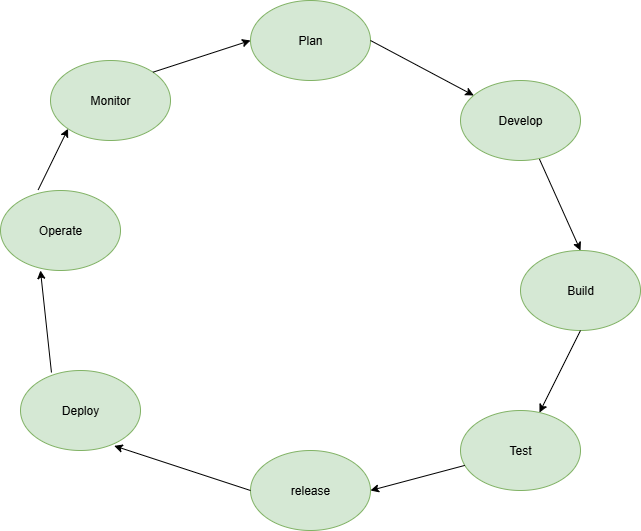

The diagram above was exported from draw.io. Its source (the exported page's mxGraphModel, read from the mxfile embedded in the PNG):
<mxGraphModel dx="1163" dy="620" grid="1" gridSize="10" guides="1" tooltips="1" connect="1" arrows="1" fold="1" page="1" pageScale="1" pageWidth="827" pageHeight="1169" math="0" shadow="0">
  <root>
    <mxCell id="0" />
    <mxCell id="1" parent="0" />
    <mxCell id="i2xvrtmVCu2fMgbxQ4Qw-21" value="Plan" style="ellipse;whiteSpace=wrap;html=1;fillColor=#d5e8d4;strokeColor=#82b366;" vertex="1" parent="1">
      <mxGeometry x="400" y="20" width="120" height="80" as="geometry" />
    </mxCell>
    <mxCell id="i2xvrtmVCu2fMgbxQ4Qw-22" value="Develop" style="ellipse;whiteSpace=wrap;html=1;fillColor=#d5e8d4;strokeColor=#82b366;" vertex="1" parent="1">
      <mxGeometry x="610" y="100" width="120" height="80" as="geometry" />
    </mxCell>
    <mxCell id="i2xvrtmVCu2fMgbxQ4Qw-23" value="Test" style="ellipse;whiteSpace=wrap;html=1;fillColor=#d5e8d4;strokeColor=#82b366;" vertex="1" parent="1">
      <mxGeometry x="610" y="430" width="120" height="80" as="geometry" />
    </mxCell>
    <mxCell id="i2xvrtmVCu2fMgbxQ4Qw-24" value="Build" style="ellipse;whiteSpace=wrap;html=1;fillColor=#d5e8d4;strokeColor=#82b366;" vertex="1" parent="1">
      <mxGeometry x="670" y="270" width="120" height="80" as="geometry" />
    </mxCell>
    <mxCell id="i2xvrtmVCu2fMgbxQ4Qw-25" value="release" style="ellipse;whiteSpace=wrap;html=1;fillColor=#d5e8d4;strokeColor=#82b366;" vertex="1" parent="1">
      <mxGeometry x="400" y="470" width="120" height="80" as="geometry" />
    </mxCell>
    <mxCell id="i2xvrtmVCu2fMgbxQ4Qw-26" value="Deploy" style="ellipse;whiteSpace=wrap;html=1;fillColor=#d5e8d4;strokeColor=#82b366;" vertex="1" parent="1">
      <mxGeometry x="170" y="390" width="120" height="80" as="geometry" />
    </mxCell>
    <mxCell id="i2xvrtmVCu2fMgbxQ4Qw-27" value="Operate" style="ellipse;whiteSpace=wrap;html=1;fillColor=#d5e8d4;strokeColor=#82b366;" vertex="1" parent="1">
      <mxGeometry x="150" y="210" width="120" height="80" as="geometry" />
    </mxCell>
    <mxCell id="i2xvrtmVCu2fMgbxQ4Qw-28" value="Monitor" style="ellipse;whiteSpace=wrap;html=1;fillColor=#d5e8d4;strokeColor=#82b366;" vertex="1" parent="1">
      <mxGeometry x="200" y="80" width="120" height="80" as="geometry" />
    </mxCell>
    <mxCell id="i2xvrtmVCu2fMgbxQ4Qw-29" value="" style="endArrow=classic;html=1;rounded=0;exitX=1;exitY=0.5;exitDx=0;exitDy=0;" edge="1" parent="1" source="i2xvrtmVCu2fMgbxQ4Qw-21" target="i2xvrtmVCu2fMgbxQ4Qw-22">
      <mxGeometry width="50" height="50" relative="1" as="geometry">
        <mxPoint x="560" y="120" as="sourcePoint" />
        <mxPoint x="610" y="70" as="targetPoint" />
      </mxGeometry>
    </mxCell>
    <mxCell id="i2xvrtmVCu2fMgbxQ4Qw-30" value="" style="endArrow=classic;html=1;rounded=0;exitX=0.658;exitY=0.983;exitDx=0;exitDy=0;exitPerimeter=0;entryX=0.5;entryY=0;entryDx=0;entryDy=0;" edge="1" parent="1" source="i2xvrtmVCu2fMgbxQ4Qw-22" target="i2xvrtmVCu2fMgbxQ4Qw-24">
      <mxGeometry width="50" height="50" relative="1" as="geometry">
        <mxPoint x="680" y="250" as="sourcePoint" />
        <mxPoint x="730" y="200" as="targetPoint" />
      </mxGeometry>
    </mxCell>
    <mxCell id="i2xvrtmVCu2fMgbxQ4Qw-31" value="" style="endArrow=classic;html=1;rounded=0;exitX=0.5;exitY=1;exitDx=0;exitDy=0;" edge="1" parent="1" source="i2xvrtmVCu2fMgbxQ4Qw-24" target="i2xvrtmVCu2fMgbxQ4Qw-23">
      <mxGeometry width="50" height="50" relative="1" as="geometry">
        <mxPoint x="690" y="430" as="sourcePoint" />
        <mxPoint x="750" y="430" as="targetPoint" />
      </mxGeometry>
    </mxCell>
    <mxCell id="i2xvrtmVCu2fMgbxQ4Qw-32" value="" style="endArrow=classic;html=1;rounded=0;entryX=1;entryY=0.5;entryDx=0;entryDy=0;" edge="1" parent="1" source="i2xvrtmVCu2fMgbxQ4Qw-23" target="i2xvrtmVCu2fMgbxQ4Qw-25">
      <mxGeometry width="50" height="50" relative="1" as="geometry">
        <mxPoint x="550" y="570" as="sourcePoint" />
        <mxPoint x="600" y="520" as="targetPoint" />
      </mxGeometry>
    </mxCell>
    <mxCell id="i2xvrtmVCu2fMgbxQ4Qw-33" value="" style="endArrow=classic;html=1;rounded=0;exitX=0;exitY=0.5;exitDx=0;exitDy=0;entryX=0.781;entryY=0.942;entryDx=0;entryDy=0;entryPerimeter=0;" edge="1" parent="1" source="i2xvrtmVCu2fMgbxQ4Qw-25" target="i2xvrtmVCu2fMgbxQ4Qw-26">
      <mxGeometry width="50" height="50" relative="1" as="geometry">
        <mxPoint x="290" y="530" as="sourcePoint" />
        <mxPoint x="340" y="480" as="targetPoint" />
      </mxGeometry>
    </mxCell>
    <mxCell id="i2xvrtmVCu2fMgbxQ4Qw-34" value="" style="endArrow=classic;html=1;rounded=0;exitX=0.258;exitY=0.025;exitDx=0;exitDy=0;exitPerimeter=0;entryX=0.333;entryY=1;entryDx=0;entryDy=0;entryPerimeter=0;" edge="1" parent="1" source="i2xvrtmVCu2fMgbxQ4Qw-26" target="i2xvrtmVCu2fMgbxQ4Qw-27">
      <mxGeometry width="50" height="50" relative="1" as="geometry">
        <mxPoint x="200" y="380" as="sourcePoint" />
        <mxPoint x="190" y="310" as="targetPoint" />
      </mxGeometry>
    </mxCell>
    <mxCell id="i2xvrtmVCu2fMgbxQ4Qw-35" value="" style="endArrow=classic;html=1;rounded=0;entryX=0;entryY=1;entryDx=0;entryDy=0;exitX=0.314;exitY=-0.008;exitDx=0;exitDy=0;exitPerimeter=0;" edge="1" parent="1" source="i2xvrtmVCu2fMgbxQ4Qw-27" target="i2xvrtmVCu2fMgbxQ4Qw-28">
      <mxGeometry width="50" height="50" relative="1" as="geometry">
        <mxPoint x="170" y="210" as="sourcePoint" />
        <mxPoint x="220" y="160" as="targetPoint" />
      </mxGeometry>
    </mxCell>
    <mxCell id="i2xvrtmVCu2fMgbxQ4Qw-36" value="" style="endArrow=classic;html=1;rounded=0;exitX=1;exitY=0;exitDx=0;exitDy=0;entryX=0;entryY=0.5;entryDx=0;entryDy=0;" edge="1" parent="1" source="i2xvrtmVCu2fMgbxQ4Qw-28" target="i2xvrtmVCu2fMgbxQ4Qw-21">
      <mxGeometry width="50" height="50" relative="1" as="geometry">
        <mxPoint x="340" y="120" as="sourcePoint" />
        <mxPoint x="390" y="70" as="targetPoint" />
      </mxGeometry>
    </mxCell>
  </root>
</mxGraphModel>